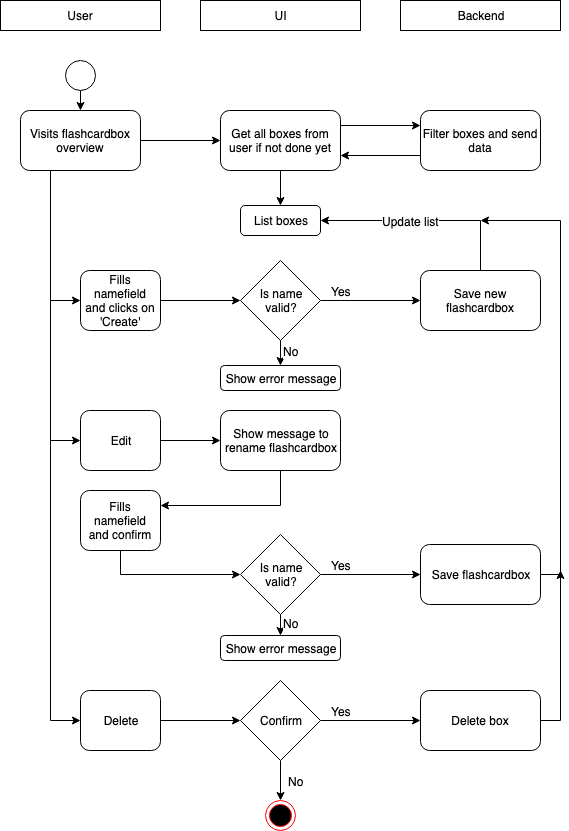

The diagram above was exported from draw.io. Its source (the exported page's mxGraphModel, read from the mxfile embedded in the PNG):
<mxGraphModel dx="1158" dy="766" grid="1" gridSize="10" guides="1" tooltips="1" connect="1" arrows="1" fold="1" page="1" pageScale="1" pageWidth="827" pageHeight="1169" math="0" shadow="0">
  <root>
    <mxCell id="0" />
    <mxCell id="1" parent="0" />
    <mxCell id="vb0zaIfJVZWqvBA7XO05-1" value="User" style="rounded=0;whiteSpace=wrap;html=1;" vertex="1" parent="1">
      <mxGeometry x="80" y="20" width="160" height="30" as="geometry" />
    </mxCell>
    <mxCell id="vb0zaIfJVZWqvBA7XO05-2" value="UI" style="rounded=0;whiteSpace=wrap;html=1;" vertex="1" parent="1">
      <mxGeometry x="280" y="20" width="160" height="30" as="geometry" />
    </mxCell>
    <mxCell id="vb0zaIfJVZWqvBA7XO05-3" value="Backend&lt;br&gt;" style="rounded=0;whiteSpace=wrap;html=1;" vertex="1" parent="1">
      <mxGeometry x="480" y="20" width="160" height="30" as="geometry" />
    </mxCell>
    <mxCell id="vb0zaIfJVZWqvBA7XO05-18" style="edgeStyle=orthogonalEdgeStyle;rounded=0;orthogonalLoop=1;jettySize=auto;html=1;exitX=0.5;exitY=1;exitDx=0;exitDy=0;entryX=0.5;entryY=0;entryDx=0;entryDy=0;" edge="1" parent="1" source="vb0zaIfJVZWqvBA7XO05-4" target="vb0zaIfJVZWqvBA7XO05-5">
      <mxGeometry relative="1" as="geometry" />
    </mxCell>
    <mxCell id="vb0zaIfJVZWqvBA7XO05-4" value="" style="ellipse;whiteSpace=wrap;html=1;aspect=fixed;" vertex="1" parent="1">
      <mxGeometry x="145" y="80" width="30" height="30" as="geometry" />
    </mxCell>
    <mxCell id="vb0zaIfJVZWqvBA7XO05-15" style="edgeStyle=orthogonalEdgeStyle;rounded=0;orthogonalLoop=1;jettySize=auto;html=1;exitX=0.25;exitY=1;exitDx=0;exitDy=0;entryX=0;entryY=0.5;entryDx=0;entryDy=0;" edge="1" parent="1" source="vb0zaIfJVZWqvBA7XO05-5" target="vb0zaIfJVZWqvBA7XO05-12">
      <mxGeometry relative="1" as="geometry" />
    </mxCell>
    <mxCell id="vb0zaIfJVZWqvBA7XO05-16" style="edgeStyle=orthogonalEdgeStyle;rounded=0;orthogonalLoop=1;jettySize=auto;html=1;exitX=0.25;exitY=1;exitDx=0;exitDy=0;entryX=0;entryY=0.5;entryDx=0;entryDy=0;" edge="1" parent="1" source="vb0zaIfJVZWqvBA7XO05-5" target="vb0zaIfJVZWqvBA7XO05-13">
      <mxGeometry relative="1" as="geometry" />
    </mxCell>
    <mxCell id="vb0zaIfJVZWqvBA7XO05-17" style="edgeStyle=orthogonalEdgeStyle;rounded=0;orthogonalLoop=1;jettySize=auto;html=1;exitX=0.25;exitY=1;exitDx=0;exitDy=0;entryX=0;entryY=0.5;entryDx=0;entryDy=0;" edge="1" parent="1" source="vb0zaIfJVZWqvBA7XO05-5" target="vb0zaIfJVZWqvBA7XO05-14">
      <mxGeometry relative="1" as="geometry" />
    </mxCell>
    <mxCell id="vb0zaIfJVZWqvBA7XO05-23" style="edgeStyle=orthogonalEdgeStyle;rounded=0;orthogonalLoop=1;jettySize=auto;html=1;exitX=1;exitY=0.5;exitDx=0;exitDy=0;entryX=0;entryY=0.5;entryDx=0;entryDy=0;" edge="1" parent="1" source="vb0zaIfJVZWqvBA7XO05-5" target="vb0zaIfJVZWqvBA7XO05-6">
      <mxGeometry relative="1" as="geometry" />
    </mxCell>
    <mxCell id="vb0zaIfJVZWqvBA7XO05-5" value="Visits flashcardbox overview" style="rounded=1;whiteSpace=wrap;html=1;" vertex="1" parent="1">
      <mxGeometry x="100" y="130" width="120" height="60" as="geometry" />
    </mxCell>
    <mxCell id="vb0zaIfJVZWqvBA7XO05-9" style="edgeStyle=orthogonalEdgeStyle;rounded=0;orthogonalLoop=1;jettySize=auto;html=1;exitX=1;exitY=0.25;exitDx=0;exitDy=0;entryX=0;entryY=0.25;entryDx=0;entryDy=0;" edge="1" parent="1" source="vb0zaIfJVZWqvBA7XO05-6" target="vb0zaIfJVZWqvBA7XO05-7">
      <mxGeometry relative="1" as="geometry" />
    </mxCell>
    <mxCell id="vb0zaIfJVZWqvBA7XO05-20" style="edgeStyle=orthogonalEdgeStyle;rounded=0;orthogonalLoop=1;jettySize=auto;html=1;exitX=0.5;exitY=1;exitDx=0;exitDy=0;entryX=0.5;entryY=0;entryDx=0;entryDy=0;" edge="1" parent="1" source="vb0zaIfJVZWqvBA7XO05-6" target="vb0zaIfJVZWqvBA7XO05-19">
      <mxGeometry relative="1" as="geometry" />
    </mxCell>
    <mxCell id="vb0zaIfJVZWqvBA7XO05-6" value="Get all boxes from user if not done yet" style="rounded=1;whiteSpace=wrap;html=1;" vertex="1" parent="1">
      <mxGeometry x="300" y="130" width="120" height="60" as="geometry" />
    </mxCell>
    <mxCell id="vb0zaIfJVZWqvBA7XO05-10" style="edgeStyle=orthogonalEdgeStyle;rounded=0;orthogonalLoop=1;jettySize=auto;html=1;exitX=0;exitY=0.75;exitDx=0;exitDy=0;entryX=1;entryY=0.75;entryDx=0;entryDy=0;" edge="1" parent="1" source="vb0zaIfJVZWqvBA7XO05-7" target="vb0zaIfJVZWqvBA7XO05-6">
      <mxGeometry relative="1" as="geometry" />
    </mxCell>
    <mxCell id="vb0zaIfJVZWqvBA7XO05-7" value="Filter boxes and send data" style="rounded=1;whiteSpace=wrap;html=1;" vertex="1" parent="1">
      <mxGeometry x="500" y="130" width="120" height="60" as="geometry" />
    </mxCell>
    <mxCell id="vb0zaIfJVZWqvBA7XO05-26" style="edgeStyle=orthogonalEdgeStyle;rounded=0;orthogonalLoop=1;jettySize=auto;html=1;exitX=1;exitY=0.5;exitDx=0;exitDy=0;entryX=0;entryY=0.5;entryDx=0;entryDy=0;" edge="1" parent="1" source="vb0zaIfJVZWqvBA7XO05-12" target="vb0zaIfJVZWqvBA7XO05-25">
      <mxGeometry relative="1" as="geometry" />
    </mxCell>
    <mxCell id="vb0zaIfJVZWqvBA7XO05-12" value="Fills namefield&lt;br&gt;and clicks on 'Create'&lt;br&gt;" style="rounded=1;whiteSpace=wrap;html=1;" vertex="1" parent="1">
      <mxGeometry x="160" y="290" width="80" height="60" as="geometry" />
    </mxCell>
    <mxCell id="vb0zaIfJVZWqvBA7XO05-37" style="edgeStyle=orthogonalEdgeStyle;rounded=0;orthogonalLoop=1;jettySize=auto;html=1;exitX=1;exitY=0.5;exitDx=0;exitDy=0;entryX=0;entryY=0.5;entryDx=0;entryDy=0;" edge="1" parent="1" source="vb0zaIfJVZWqvBA7XO05-13" target="vb0zaIfJVZWqvBA7XO05-36">
      <mxGeometry relative="1" as="geometry" />
    </mxCell>
    <mxCell id="vb0zaIfJVZWqvBA7XO05-13" value="Edit" style="rounded=1;whiteSpace=wrap;html=1;" vertex="1" parent="1">
      <mxGeometry x="160" y="430" width="80" height="60" as="geometry" />
    </mxCell>
    <mxCell id="vb0zaIfJVZWqvBA7XO05-55" style="edgeStyle=orthogonalEdgeStyle;rounded=0;orthogonalLoop=1;jettySize=auto;html=1;exitX=1;exitY=0.5;exitDx=0;exitDy=0;entryX=0;entryY=0.5;entryDx=0;entryDy=0;" edge="1" parent="1" source="vb0zaIfJVZWqvBA7XO05-14" target="vb0zaIfJVZWqvBA7XO05-54">
      <mxGeometry relative="1" as="geometry" />
    </mxCell>
    <mxCell id="vb0zaIfJVZWqvBA7XO05-14" value="Delete" style="rounded=1;whiteSpace=wrap;html=1;" vertex="1" parent="1">
      <mxGeometry x="160" y="710" width="80" height="60" as="geometry" />
    </mxCell>
    <mxCell id="vb0zaIfJVZWqvBA7XO05-19" value="List boxes&lt;br&gt;" style="rounded=1;whiteSpace=wrap;html=1;" vertex="1" parent="1">
      <mxGeometry x="320" y="225" width="80" height="30" as="geometry" />
    </mxCell>
    <mxCell id="vb0zaIfJVZWqvBA7XO05-28" style="edgeStyle=orthogonalEdgeStyle;rounded=0;orthogonalLoop=1;jettySize=auto;html=1;exitX=0.5;exitY=1;exitDx=0;exitDy=0;entryX=0.5;entryY=0;entryDx=0;entryDy=0;" edge="1" parent="1" source="vb0zaIfJVZWqvBA7XO05-25" target="vb0zaIfJVZWqvBA7XO05-27">
      <mxGeometry relative="1" as="geometry" />
    </mxCell>
    <mxCell id="vb0zaIfJVZWqvBA7XO05-29" value="No" style="text;html=1;resizable=0;points=[];align=center;verticalAlign=middle;labelBackgroundColor=#ffffff;" vertex="1" connectable="0" parent="vb0zaIfJVZWqvBA7XO05-28">
      <mxGeometry x="-0.36" y="3" relative="1" as="geometry">
        <mxPoint x="7" y="2" as="offset" />
      </mxGeometry>
    </mxCell>
    <mxCell id="vb0zaIfJVZWqvBA7XO05-31" style="edgeStyle=orthogonalEdgeStyle;rounded=0;orthogonalLoop=1;jettySize=auto;html=1;exitX=1;exitY=0.5;exitDx=0;exitDy=0;entryX=0;entryY=0.5;entryDx=0;entryDy=0;" edge="1" parent="1" source="vb0zaIfJVZWqvBA7XO05-25" target="vb0zaIfJVZWqvBA7XO05-30">
      <mxGeometry relative="1" as="geometry" />
    </mxCell>
    <mxCell id="vb0zaIfJVZWqvBA7XO05-33" value="Yes" style="text;html=1;resizable=0;points=[];align=center;verticalAlign=middle;labelBackgroundColor=#ffffff;" vertex="1" connectable="0" parent="vb0zaIfJVZWqvBA7XO05-31">
      <mxGeometry x="-0.12" y="3" relative="1" as="geometry">
        <mxPoint x="-24" y="-7" as="offset" />
      </mxGeometry>
    </mxCell>
    <mxCell id="vb0zaIfJVZWqvBA7XO05-25" value="Is name&lt;br&gt;valid?&lt;br&gt;" style="rhombus;whiteSpace=wrap;html=1;" vertex="1" parent="1">
      <mxGeometry x="320" y="280" width="80" height="80" as="geometry" />
    </mxCell>
    <mxCell id="vb0zaIfJVZWqvBA7XO05-27" value="Show error message" style="rounded=1;whiteSpace=wrap;html=1;" vertex="1" parent="1">
      <mxGeometry x="300" y="385" width="120" height="25" as="geometry" />
    </mxCell>
    <mxCell id="vb0zaIfJVZWqvBA7XO05-34" style="edgeStyle=orthogonalEdgeStyle;rounded=0;orthogonalLoop=1;jettySize=auto;html=1;exitX=0.5;exitY=0;exitDx=0;exitDy=0;entryX=1;entryY=0.5;entryDx=0;entryDy=0;" edge="1" parent="1" source="vb0zaIfJVZWqvBA7XO05-30" target="vb0zaIfJVZWqvBA7XO05-19">
      <mxGeometry relative="1" as="geometry" />
    </mxCell>
    <mxCell id="vb0zaIfJVZWqvBA7XO05-30" value="Save new flashcardbox" style="rounded=1;whiteSpace=wrap;html=1;" vertex="1" parent="1">
      <mxGeometry x="500" y="290" width="120" height="60" as="geometry" />
    </mxCell>
    <mxCell id="vb0zaIfJVZWqvBA7XO05-40" style="edgeStyle=orthogonalEdgeStyle;rounded=0;orthogonalLoop=1;jettySize=auto;html=1;exitX=0.5;exitY=1;exitDx=0;exitDy=0;entryX=1;entryY=0.25;entryDx=0;entryDy=0;" edge="1" parent="1" source="vb0zaIfJVZWqvBA7XO05-36" target="vb0zaIfJVZWqvBA7XO05-39">
      <mxGeometry relative="1" as="geometry" />
    </mxCell>
    <mxCell id="vb0zaIfJVZWqvBA7XO05-36" value="Show message to&lt;br&gt;rename flashcardbox&lt;br&gt;" style="rounded=1;whiteSpace=wrap;html=1;" vertex="1" parent="1">
      <mxGeometry x="300" y="430" width="120" height="60" as="geometry" />
    </mxCell>
    <mxCell id="vb0zaIfJVZWqvBA7XO05-50" style="edgeStyle=orthogonalEdgeStyle;rounded=0;orthogonalLoop=1;jettySize=auto;html=1;exitX=0.5;exitY=1;exitDx=0;exitDy=0;entryX=0;entryY=0.5;entryDx=0;entryDy=0;" edge="1" parent="1" source="vb0zaIfJVZWqvBA7XO05-39" target="vb0zaIfJVZWqvBA7XO05-41">
      <mxGeometry relative="1" as="geometry" />
    </mxCell>
    <mxCell id="vb0zaIfJVZWqvBA7XO05-39" value="Fills namefield&lt;br&gt;and confirm&lt;br&gt;" style="rounded=1;whiteSpace=wrap;html=1;" vertex="1" parent="1">
      <mxGeometry x="160" y="510" width="80" height="60" as="geometry" />
    </mxCell>
    <mxCell id="vb0zaIfJVZWqvBA7XO05-44" style="edgeStyle=orthogonalEdgeStyle;rounded=0;orthogonalLoop=1;jettySize=auto;html=1;exitX=0.5;exitY=1;exitDx=0;exitDy=0;entryX=0.5;entryY=0;entryDx=0;entryDy=0;" edge="1" parent="1" source="vb0zaIfJVZWqvBA7XO05-41" target="vb0zaIfJVZWqvBA7XO05-43">
      <mxGeometry relative="1" as="geometry" />
    </mxCell>
    <mxCell id="vb0zaIfJVZWqvBA7XO05-45" value="No" style="text;html=1;resizable=0;points=[];align=center;verticalAlign=middle;labelBackgroundColor=#ffffff;" vertex="1" connectable="0" parent="vb0zaIfJVZWqvBA7XO05-44">
      <mxGeometry x="-0.4545" relative="1" as="geometry">
        <mxPoint x="10" y="2" as="offset" />
      </mxGeometry>
    </mxCell>
    <mxCell id="vb0zaIfJVZWqvBA7XO05-48" style="edgeStyle=orthogonalEdgeStyle;rounded=0;orthogonalLoop=1;jettySize=auto;html=1;exitX=1;exitY=0.5;exitDx=0;exitDy=0;entryX=0;entryY=0.5;entryDx=0;entryDy=0;" edge="1" parent="1" source="vb0zaIfJVZWqvBA7XO05-41" target="vb0zaIfJVZWqvBA7XO05-47">
      <mxGeometry relative="1" as="geometry" />
    </mxCell>
    <mxCell id="vb0zaIfJVZWqvBA7XO05-53" value="Yes" style="text;html=1;resizable=0;points=[];align=center;verticalAlign=middle;labelBackgroundColor=#ffffff;" vertex="1" connectable="0" parent="vb0zaIfJVZWqvBA7XO05-48">
      <mxGeometry x="-0.6" y="4" relative="1" as="geometry">
        <mxPoint y="-6" as="offset" />
      </mxGeometry>
    </mxCell>
    <mxCell id="vb0zaIfJVZWqvBA7XO05-41" value="Is name&lt;br&gt;valid?&lt;br&gt;" style="rhombus;whiteSpace=wrap;html=1;" vertex="1" parent="1">
      <mxGeometry x="320" y="554" width="80" height="80" as="geometry" />
    </mxCell>
    <mxCell id="vb0zaIfJVZWqvBA7XO05-43" value="Show error message" style="rounded=1;whiteSpace=wrap;html=1;" vertex="1" parent="1">
      <mxGeometry x="300" y="655" width="120" height="25" as="geometry" />
    </mxCell>
    <mxCell id="vb0zaIfJVZWqvBA7XO05-51" style="edgeStyle=orthogonalEdgeStyle;rounded=0;orthogonalLoop=1;jettySize=auto;html=1;exitX=1;exitY=0.5;exitDx=0;exitDy=0;" edge="1" parent="1" source="vb0zaIfJVZWqvBA7XO05-47">
      <mxGeometry relative="1" as="geometry">
        <mxPoint x="560" y="240" as="targetPoint" />
        <Array as="points">
          <mxPoint x="640" y="594" />
          <mxPoint x="640" y="240" />
        </Array>
      </mxGeometry>
    </mxCell>
    <mxCell id="vb0zaIfJVZWqvBA7XO05-52" value="Update list" style="text;html=1;resizable=0;points=[];align=center;verticalAlign=middle;labelBackgroundColor=#ffffff;" vertex="1" connectable="0" parent="vb0zaIfJVZWqvBA7XO05-51">
      <mxGeometry x="-0.7048" relative="1" as="geometry">
        <mxPoint x="-150" y="-307" as="offset" />
      </mxGeometry>
    </mxCell>
    <mxCell id="vb0zaIfJVZWqvBA7XO05-47" value="Save flashcardbox" style="rounded=1;whiteSpace=wrap;html=1;" vertex="1" parent="1">
      <mxGeometry x="500" y="564" width="120" height="60" as="geometry" />
    </mxCell>
    <mxCell id="vb0zaIfJVZWqvBA7XO05-58" style="edgeStyle=orthogonalEdgeStyle;rounded=0;orthogonalLoop=1;jettySize=auto;html=1;exitX=1;exitY=0.5;exitDx=0;exitDy=0;entryX=0;entryY=0.5;entryDx=0;entryDy=0;" edge="1" parent="1" source="vb0zaIfJVZWqvBA7XO05-54" target="vb0zaIfJVZWqvBA7XO05-56">
      <mxGeometry relative="1" as="geometry" />
    </mxCell>
    <mxCell id="vb0zaIfJVZWqvBA7XO05-59" value="Yes&lt;br&gt;" style="text;html=1;resizable=0;points=[];align=center;verticalAlign=middle;labelBackgroundColor=#ffffff;" vertex="1" connectable="0" parent="vb0zaIfJVZWqvBA7XO05-58">
      <mxGeometry x="-0.66" y="2" relative="1" as="geometry">
        <mxPoint x="3" y="-8" as="offset" />
      </mxGeometry>
    </mxCell>
    <mxCell id="vb0zaIfJVZWqvBA7XO05-61" style="edgeStyle=orthogonalEdgeStyle;rounded=0;orthogonalLoop=1;jettySize=auto;html=1;exitX=0.5;exitY=1;exitDx=0;exitDy=0;entryX=0.5;entryY=0;entryDx=0;entryDy=0;" edge="1" parent="1" source="vb0zaIfJVZWqvBA7XO05-54" target="vb0zaIfJVZWqvBA7XO05-60">
      <mxGeometry relative="1" as="geometry" />
    </mxCell>
    <mxCell id="vb0zaIfJVZWqvBA7XO05-62" value="No" style="text;html=1;resizable=0;points=[];align=center;verticalAlign=middle;labelBackgroundColor=#ffffff;" vertex="1" connectable="0" parent="vb0zaIfJVZWqvBA7XO05-61">
      <mxGeometry x="-0.65" y="1" relative="1" as="geometry">
        <mxPoint x="14" y="13" as="offset" />
      </mxGeometry>
    </mxCell>
    <mxCell id="vb0zaIfJVZWqvBA7XO05-54" value="Confirm" style="rhombus;whiteSpace=wrap;html=1;" vertex="1" parent="1">
      <mxGeometry x="320" y="700" width="80" height="80" as="geometry" />
    </mxCell>
    <mxCell id="vb0zaIfJVZWqvBA7XO05-57" style="edgeStyle=orthogonalEdgeStyle;rounded=0;orthogonalLoop=1;jettySize=auto;html=1;exitX=1;exitY=0.5;exitDx=0;exitDy=0;" edge="1" parent="1" source="vb0zaIfJVZWqvBA7XO05-56">
      <mxGeometry relative="1" as="geometry">
        <mxPoint x="640" y="590" as="targetPoint" />
      </mxGeometry>
    </mxCell>
    <mxCell id="vb0zaIfJVZWqvBA7XO05-56" value="Delete box" style="rounded=1;whiteSpace=wrap;html=1;" vertex="1" parent="1">
      <mxGeometry x="500" y="710" width="120" height="60" as="geometry" />
    </mxCell>
    <mxCell id="vb0zaIfJVZWqvBA7XO05-60" value="" style="ellipse;html=1;shape=endState;fillColor=#000000;strokeColor=#ff0000;" vertex="1" parent="1">
      <mxGeometry x="345" y="820" width="30" height="30" as="geometry" />
    </mxCell>
  </root>
</mxGraphModel>